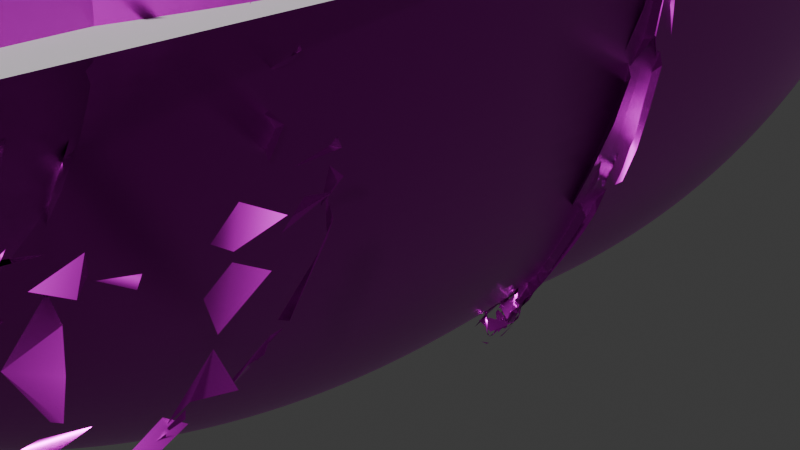 # Source: rocks.blend  (saved by Blender 4.0.36; exported with 4.5.12 LTS)
import bpy
from mathutils import Matrix  # noqa: F401  (used for matrix-valued properties, if any)

bpy.ops.wm.read_factory_settings(use_empty=True)
scene = bpy.context.scene
scene.name = 'Scene'

# ---- collections
col_collection = bpy.data.collections.new('Collection'); scene.collection.children.link(col_collection)

# ---- images (referenced by path relative to the original .blend; pixels are not part of the script)
import os
ASSET_DIR = os.environ.get("B2B_ASSET_DIR", "")  # directory of the original .blend (textures are referenced by path, not embedded)
HERE = os.path.dirname(os.path.abspath(__file__))  # packed textures are extracted next to this script under _unpacked/

def load_image(name, relpath, width, height, colorspace="sRGB"):
    """Load a texture the original file referenced (path relative to the .blend, or extracted next to this script)."""
    p = next((c for c in (os.path.join(HERE, relpath), os.path.join(ASSET_DIR, relpath)) if relpath and os.path.exists(c)), "")
    if p:
        img = bpy.data.images.load(p, check_existing=True)
        img.name = name
    else:  # same state as the original file: an image datablock whose file is absent (Cycles renders it pink)
        img = bpy.data.images.new(name, width, height)
        img.source = "FILE"
        img.filepath = "//" + (relpath or name)
    img.colorspace_settings.name = colorspace
    return img
img_rocky_trail_disp_png = load_image('rocky_trail_disp.png', 'rocky_trail_disp_4k.png', 1024, 1024, 'Non-Color')
img_rocky_trail_diff_png = load_image('rocky_trail_diff.png', 'rocky_trail_diff_4k.jpg', 1024, 1024, 'sRGB')
img_rocky_trail_rough_png = load_image('rocky_trail_rough.png', 'rocky_trail_rough_4k.exr', 1024, 1024, 'Non-Color')
img_rocky_trail_nor_gl_png = load_image('rocky_trail_nor_gl.png', 'rocky_trail_nor_gl_4k.exr', 1024, 1024, 'Non-Color')
img_coast_sand_rocks_02_disp_8k_png = load_image('coast_sand_rocks_02_disp_8k.png', 'coast_sand_rocks_02_disp_4k.png', 1024, 1024, 'Non-Color')
img_coast_sand_rocks_02_rough_8k_png = load_image('coast_sand_rocks_02_rough_8k.png', 'coast_sand_rocks_02_rough_4k.exr', 1024, 1024, 'Non-Color')
img_coast_sand_rocks_02_nor_gl_8k_png = load_image('coast_sand_rocks_02_nor_gl_8k.png', 'coast_sand_rocks_02_nor_gl_4k.exr', 1024, 1024, 'Non-Color')
img_coast_sand_rocks_02_diff_8k_png = load_image('coast_sand_rocks_02_diff_8k.png', 'coast_sand_rocks_02_diff_4k.jpg', 1024, 1024, 'sRGB')
img_red_laterite_soil_stones_diff_png = load_image('red_laterite_soil_stones_diff.png', 'red_laterite_soil_stones_diff_4k.jpg', 1024, 1024, 'sRGB')
img_red_laterite_soil_stones_rough_png = load_image('red_laterite_soil_stones_rough.png', 'red_laterite_soil_stones_rough_4k.exr', 1024, 1024, 'Non-Color')
img_red_laterite_soil_stones_disp_png = load_image('red_laterite_soil_stones_disp.png', 'red_laterite_soil_stones_disp_4k.png', 1024, 1024, 'Non-Color')
img_red_laterite_soil_stones_nor_gl_png = load_image('red_laterite_soil_stones_nor_gl.png', 'red_laterite_soil_stones_nor_gl_4k.exr', 1024, 1024, 'Non-Color')
img_coast_sand_01_diff_8k_png = load_image('coast_sand_01_diff_8k.png', 'coast_sand_01_diff_4k.jpg', 1024, 1024, 'sRGB')
img_coast_sand_01_nor_gl_8k_png = load_image('coast_sand_01_nor_gl_8k.png', 'coast_sand_01_nor_gl_4k.exr', 1024, 1024, 'Non-Color')
img_coast_sand_01_disp_8k_png = load_image('coast_sand_01_disp_8k.png', 'coast_sand_01_disp_4k.png', 1024, 1024, 'Non-Color')
img_coast_sand_01_rough_8k_png = load_image('coast_sand_01_rough_8k.png', 'coast_sand_01_rough_4k.exr', 1024, 1024, 'Non-Color')

# ---- materials (node trees are filled in below, after node groups)
mat_rocky_trail = bpy.data.materials.new('rocky_trail')
mat_rocky_trail.displacement_method = 'DISPLACEMENT'
mat_rocky_trail.use_transparent_shadow = False
mat_coast_sand_rocks_02 = bpy.data.materials.new('coast_sand_rocks_02')
mat_coast_sand_rocks_02.displacement_method = 'DISPLACEMENT'
mat_coast_sand_rocks_02.use_transparent_shadow = False
mat_red_laterite_soil_stones = bpy.data.materials.new('red_laterite_soil_stones')
mat_red_laterite_soil_stones.displacement_method = 'DISPLACEMENT'
mat_red_laterite_soil_stones.use_transparent_shadow = False
mat_coast_sand_01 = bpy.data.materials.new('coast_sand_01')
mat_coast_sand_01.displacement_method = 'DISPLACEMENT'
mat_coast_sand_01.use_transparent_shadow = False

# ---- node groups
ng_auto_smooth = bpy.data.node_groups.new('Auto Smooth', 'GeometryNodeTree')
_s = ng_auto_smooth.interface.new_socket(name='Geometry', in_out='OUTPUT', socket_type='NodeSocketGeometry')
_s = ng_auto_smooth.interface.new_socket(name='Geometry', in_out='INPUT', socket_type='NodeSocketGeometry')
_s = ng_auto_smooth.interface.new_socket(name='Angle', in_out='INPUT', socket_type='NodeSocketFloat')
_s.subtype = 'ANGLE'
_s.min_value = 0.0
_s.max_value = 3.142
ng_auto_smooth.is_modifier = True
_N = ng_auto_smooth.nodes; _L = ng_auto_smooth.links
n0 = _N.new('NodeGroupOutput'); n0.name = 'Group Output'; n0.location = (480, -100)
n1 = _N.new('NodeGroupInput'); n1.name = 'Group Input'; n1.location = (-420, -300)
n2 = _N.new('NodeGroupInput'); n2.name = 'Group Input.001'; n2.location = (-60, -100)
n3 = _N.new('GeometryNodeSetShadeSmooth'); n3.name = 'Set Shade Smooth'; n3.location = (120, -100)
n3.domain = 'EDGE'
n4 = _N.new('GeometryNodeSetShadeSmooth'); n4.name = 'Set Shade Smooth.001'; n4.location = (300, -100)
n5 = _N.new('GeometryNodeInputMeshEdgeAngle'); n5.name = 'Edge Angle'; n5.location = (-420, -220)
n6 = _N.new('GeometryNodeInputEdgeSmooth'); n6.name = 'Is Edge Smooth'; n6.location = (-60, -160)
n7 = _N.new('GeometryNodeInputShadeSmooth'); n7.name = 'Is Face Smooth'; n7.location = (-240, -340)
n8 = _N.new('FunctionNodeBooleanMath'); n8.name = 'Boolean Math'; n8.location = (-60, -220)
n9 = _N.new('FunctionNodeCompare'); n9.name = 'Compare'; n9.location = (-240, -180)
n9.operation = 'LESS_EQUAL'
_L.new(n5.outputs[0], n9.inputs[0])
_L.new(n4.outputs[0], n0.inputs[0])
_L.new(n1.outputs[1], n9.inputs[1])
_L.new(n9.outputs[0], n8.inputs[0])
_L.new(n7.outputs[0], n8.inputs[1])
_L.new(n2.outputs[0], n3.inputs[0])
_L.new(n6.outputs[0], n3.inputs[1])
_L.new(n3.outputs[0], n4.inputs[0])
_L.new(n8.outputs[0], n3.inputs[2])
n0.is_active_output = True

# ---- material node trees
mat_rocky_trail.use_nodes = True; mat_rocky_trail.node_tree.nodes.clear()
_N = mat_rocky_trail.node_tree.nodes; _L = mat_rocky_trail.node_tree.links
n0 = _N.new('NodeFrame'); n0.name = 'Frame'; n0.location = (-1360, 334)
n0.label = 'Mapping'
n0.width = 400
n1 = _N.new('NodeFrame'); n1.name = 'Frame.001'; n1.location = (-716, 534)
n1.label = 'Textures'
n1.width = 356
n2 = _N.new('ShaderNodeOutputMaterial'); n2.name = 'Material Output'; n2.location = (306, 145)
n3 = _N.new('ShaderNodeTexImage'); n3.name = 'Image Texture'; n3.location = (86, -880)
n3.label = 'Displacement'
n3.image = img_rocky_trail_disp_png
n4 = _N.new('ShaderNodeDisplacement'); n4.name = 'Displacement'; n4.location = (20, -406)
n4.inputs[1].default_value = 0.65
n4.inputs[2].default_value = 0.1
n5 = _N.new('ShaderNodeTexImage'); n5.name = 'Image Texture.001'; n5.location = (86, -40)
n5.label = 'Base Color'
n5.image = img_rocky_trail_diff_png
n5.projection = 'BOX'
n6 = _N.new('ShaderNodeTexImage'); n6.name = 'Image Texture.002'; n6.location = (86, -320)
n6.label = 'Roughness'
n6.image = img_rocky_trail_rough_png
n7 = _N.new('ShaderNodeTexImage'); n7.name = 'Image Texture.003'; n7.location = (86, -600)
n7.label = 'Normal'
n7.image = img_rocky_trail_nor_gl_png
n7.projection = 'BOX'
n7.projection_blend = 1.0
n8 = _N.new('ShaderNodeNormalMap'); n8.name = 'Normal Map'; n8.location = (-330, -66)
n9 = _N.new('ShaderNodeMapping'); n9.name = 'Mapping'; n9.location = (230, -40)
n10 = _N.new('NodeReroute'); n10.name = 'Reroute'; n10.location = (36, -595)
n10.width = 16
n10.socket_idname = 'NodeSocketVector'
n11 = _N.new('ShaderNodeTexCoord'); n11.name = 'Texture Coordinate'; n11.location = (30, -40)
n12 = _N.new('ShaderNodeBsdfPrincipled'); n12.name = 'Principled BSDF'; n12.location = (-80, 294)
n12.distribution = 'GGX'
n12.subsurface_method = 'BURLEY'
n12.inputs[1].default_value = 5.7
n12.inputs[3].default_value = 1.45
n12.inputs[27].default_value = (0.0, 0.0, 0.0, 1.0)
n12.inputs[28].default_value = 1.0
n3.parent = n1
n5.parent = n1
n6.parent = n1
n7.parent = n1
n9.parent = n0
n10.parent = n1
n11.parent = n0
_L.new(n12.outputs[0], n2.inputs[0])
_L.new(n3.outputs[0], n4.inputs[0])
_L.new(n4.outputs[0], n2.inputs[2])
_L.new(n5.outputs[0], n12.inputs[0])
_L.new(n6.outputs[0], n12.inputs[2])
_L.new(n7.outputs[0], n8.inputs[1])
_L.new(n8.outputs[0], n12.inputs[5])
_L.new(n10.outputs[0], n5.inputs[0])
_L.new(n10.outputs[0], n6.inputs[0])
_L.new(n10.outputs[0], n7.inputs[0])
_L.new(n10.outputs[0], n3.inputs[0])
_L.new(n9.outputs[0], n10.inputs[0])
_L.new(n11.outputs[2], n9.inputs[0])
n2.is_active_output = True
mat_coast_sand_rocks_02.use_nodes = True; mat_coast_sand_rocks_02.node_tree.nodes.clear()
_N = mat_coast_sand_rocks_02.node_tree.nodes; _L = mat_coast_sand_rocks_02.node_tree.links
n0 = _N.new('NodeFrame'); n0.name = 'Frame'; n0.location = (-1336, 260)
n0.label = 'Mapping'
n0.width = 400
n1 = _N.new('NodeFrame'); n1.name = 'Frame.001'; n1.location = (-693, 460)
n1.label = 'Textures'
n1.width = 357
n2 = _N.new('ShaderNodeOutputMaterial'); n2.name = 'Material Output'; n2.location = (293, 211)
n3 = _N.new('ShaderNodeBsdfPrincipled'); n3.name = 'Principled BSDF'; n3.location = (-63, 458)
n3.distribution = 'GGX'
n3.subsurface_method = 'BURLEY'
n3.inputs[1].default_value = 1.5
n3.inputs[3].default_value = 1.45
n3.inputs[27].default_value = (0.0, 0.0, 0.0, 1.0)
n3.inputs[28].default_value = 1.0
n4 = _N.new('ShaderNodeTexImage'); n4.name = 'Image Texture'; n4.location = (86, -880)
n4.label = 'Displacement'
n4.image = img_coast_sand_rocks_02_disp_8k_png
n5 = _N.new('ShaderNodeDisplacement'); n5.name = 'Displacement'; n5.location = (-57, -340)
n5.inputs[1].default_value = 0.69
n5.inputs[2].default_value = 0.5
n6 = _N.new('ShaderNodeTexImage'); n6.name = 'Image Texture.002'; n6.location = (86, -320)
n6.label = 'Roughness'
n6.image = img_coast_sand_rocks_02_rough_8k_png
n7 = _N.new('ShaderNodeTexImage'); n7.name = 'Image Texture.003'; n7.location = (86, -600)
n7.label = 'Normal'
n7.image = img_coast_sand_rocks_02_nor_gl_8k_png
n8 = _N.new('ShaderNodeNormalMap'); n8.name = 'Normal Map'; n8.location = (-307, -140)
n9 = _N.new('ShaderNodeMapping'); n9.name = 'Mapping'; n9.location = (230, -40)
n10 = _N.new('NodeReroute'); n10.name = 'Reroute'; n10.location = (36, -627)
n10.width = 16
n10.socket_idname = 'NodeSocketVector'
n11 = _N.new('ShaderNodeTexCoord'); n11.name = 'Texture Coordinate'; n11.location = (30, -40)
n12 = _N.new('ShaderNodeTexImage'); n12.name = 'Image Texture.001'; n12.location = (88, -40)
n12.label = 'Base Color'
n12.width = 239
n12.image = img_coast_sand_rocks_02_diff_8k_png
n12.projection = 'BOX'
n12.projection_blend = 1.0
n4.parent = n1
n6.parent = n1
n7.parent = n1
n9.parent = n0
n10.parent = n1
n11.parent = n0
n12.parent = n1
_L.new(n3.outputs[0], n2.inputs[0])
_L.new(n4.outputs[0], n5.inputs[0])
_L.new(n5.outputs[0], n2.inputs[2])
_L.new(n12.outputs[0], n3.inputs[0])
_L.new(n6.outputs[0], n3.inputs[2])
_L.new(n7.outputs[0], n8.inputs[1])
_L.new(n8.outputs[0], n3.inputs[5])
_L.new(n10.outputs[0], n12.inputs[0])
_L.new(n10.outputs[0], n6.inputs[0])
_L.new(n10.outputs[0], n7.inputs[0])
_L.new(n10.outputs[0], n4.inputs[0])
_L.new(n9.outputs[0], n10.inputs[0])
_L.new(n11.outputs[2], n9.inputs[0])
n2.is_active_output = True
mat_red_laterite_soil_stones.use_nodes = True; mat_red_laterite_soil_stones.node_tree.nodes.clear()
_N = mat_red_laterite_soil_stones.node_tree.nodes; _L = mat_red_laterite_soil_stones.node_tree.links
n0 = _N.new('NodeFrame'); n0.name = 'Frame'; n0.location = (-1360, 334)
n0.label = 'Mapping'
n0.width = 400
n1 = _N.new('NodeFrame'); n1.name = 'Frame.001'; n1.location = (-716, 534)
n1.label = 'Textures'
n1.width = 356
n2 = _N.new('ShaderNodeOutputMaterial'); n2.name = 'Material Output'; n2.location = (306, 145)
n3 = _N.new('ShaderNodeDisplacement'); n3.name = 'Displacement'; n3.location = (20, -406)
n3.inputs[1].default_value = 0.45
n3.inputs[2].default_value = 0.035
n4 = _N.new('ShaderNodeTexImage'); n4.name = 'Image Texture.001'; n4.location = (86, -40)
n4.label = 'Base Color'
n4.image = img_red_laterite_soil_stones_diff_png
n5 = _N.new('ShaderNodeTexImage'); n5.name = 'Image Texture.002'; n5.location = (86, -320)
n5.label = 'Roughness'
n5.image = img_red_laterite_soil_stones_rough_png
n6 = _N.new('ShaderNodeNormalMap'); n6.name = 'Normal Map'; n6.location = (-330, -66)
n7 = _N.new('ShaderNodeMapping'); n7.name = 'Mapping'; n7.location = (230, -40)
n8 = _N.new('NodeReroute'); n8.name = 'Reroute'; n8.location = (36, -595)
n8.width = 16
n8.socket_idname = 'NodeSocketVector'
n9 = _N.new('ShaderNodeTexCoord'); n9.name = 'Texture Coordinate'; n9.location = (30, -40)
n10 = _N.new('ShaderNodeBsdfPrincipled'); n10.name = 'Principled BSDF'; n10.location = (-80, 294)
n10.distribution = 'GGX'
n10.subsurface_method = 'BURLEY'
n10.inputs[3].default_value = 1.45
n10.inputs[27].default_value = (0.0, 0.0, 0.0, 1.0)
n10.inputs[28].default_value = 1.0
n11 = _N.new('ShaderNodeTexImage'); n11.name = 'Image Texture'; n11.location = (86, -880)
n11.label = 'Displacement'
n11.image = img_red_laterite_soil_stones_disp_png
n11.projection = 'BOX'
n11.projection_blend = 0.25
n12 = _N.new('ShaderNodeTexImage'); n12.name = 'Image Texture.003'; n12.location = (86, -600)
n12.label = 'Normal'
n12.image = img_red_laterite_soil_stones_nor_gl_png
n12.projection = 'BOX'
n12.projection_blend = 0.25
n4.parent = n1
n5.parent = n1
n7.parent = n0
n8.parent = n1
n9.parent = n0
n11.parent = n1
n12.parent = n1
_L.new(n10.outputs[0], n2.inputs[0])
_L.new(n11.outputs[0], n3.inputs[0])
_L.new(n3.outputs[0], n2.inputs[2])
_L.new(n4.outputs[0], n10.inputs[0])
_L.new(n5.outputs[0], n10.inputs[2])
_L.new(n12.outputs[0], n6.inputs[1])
_L.new(n6.outputs[0], n10.inputs[5])
_L.new(n8.outputs[0], n4.inputs[0])
_L.new(n8.outputs[0], n5.inputs[0])
_L.new(n8.outputs[0], n12.inputs[0])
_L.new(n8.outputs[0], n11.inputs[0])
_L.new(n7.outputs[0], n8.inputs[0])
_L.new(n9.outputs[2], n7.inputs[0])
n2.is_active_output = True
mat_coast_sand_01.use_nodes = True; mat_coast_sand_01.node_tree.nodes.clear()
_N = mat_coast_sand_01.node_tree.nodes; _L = mat_coast_sand_01.node_tree.links
n0 = _N.new('NodeFrame'); n0.name = 'Frame'; n0.location = (-1334, 526)
n0.label = 'Mapping'
n0.width = 400
n1 = _N.new('NodeFrame'); n1.name = 'Frame.001'; n1.location = (-690, 726)
n1.label = 'Textures'
n1.width = 365
n2 = _N.new('ShaderNodeOutputMaterial'); n2.name = 'Material Output'; n2.location = (293, 211)
n3 = _N.new('ShaderNodeBsdfPrincipled'); n3.name = 'Principled BSDF'; n3.location = (-58, 681)
n3.distribution = 'GGX'
n3.subsurface_method = 'BURLEY'
n3.inputs[1].default_value = 7.8
n3.inputs[3].default_value = 1.45
n3.inputs[27].default_value = (0.0, 0.0, 0.0, 1.0)
n3.inputs[28].default_value = 1.0
n4 = _N.new('ShaderNodeTexImage'); n4.name = 'Image Texture.001'; n4.location = (86, -40)
n4.label = 'Base Color'
n4.image = img_coast_sand_01_diff_8k_png
n5 = _N.new('ShaderNodeTexImage'); n5.name = 'Image Texture.003'; n5.location = (86, -600)
n5.label = 'Normal'
n5.image = img_coast_sand_01_nor_gl_8k_png
n5.projection = 'BOX'
n6 = _N.new('ShaderNodeNormalMap'); n6.name = 'Normal Map'; n6.location = (-304, 125)
n7 = _N.new('ShaderNodeMapping'); n7.name = 'Mapping'; n7.location = (230, -40)
n8 = _N.new('NodeReroute'); n8.name = 'Reroute'; n8.location = (36, -672)
n8.width = 16
n8.socket_idname = 'NodeSocketVector'
n9 = _N.new('ShaderNodeTexCoord'); n9.name = 'Texture Coordinate'; n9.location = (30, -40)
n10 = _N.new('ShaderNodeTexImage'); n10.name = 'Image Texture'; n10.location = (86, -880)
n10.label = 'Displacement'
n10.width = 248
n10.image = img_coast_sand_01_disp_8k_png
n11 = _N.new('ShaderNodeDisplacement'); n11.name = 'Displacement.003'; n11.location = (-38, -159)
n11.width = 176
n11.inputs[2].default_value = 0.7
n12 = _N.new('ShaderNodeTexImage'); n12.name = 'Image Texture.002'; n12.location = (86, -320)
n12.label = 'Roughness'
n12.image = img_coast_sand_01_rough_8k_png
n12.projection = 'BOX'
n4.parent = n1
n5.parent = n1
n7.parent = n0
n8.parent = n1
n9.parent = n0
n10.parent = n1
n12.parent = n1
_L.new(n3.outputs[0], n2.inputs[0])
_L.new(n4.outputs[0], n3.inputs[0])
_L.new(n12.outputs[0], n3.inputs[2])
_L.new(n5.outputs[0], n6.inputs[1])
_L.new(n6.outputs[0], n3.inputs[5])
_L.new(n8.outputs[0], n4.inputs[0])
_L.new(n8.outputs[0], n12.inputs[0])
_L.new(n8.outputs[0], n5.inputs[0])
_L.new(n8.outputs[0], n10.inputs[0])
_L.new(n7.outputs[0], n8.inputs[0])
_L.new(n9.outputs[2], n7.inputs[0])
_L.new(n10.outputs[0], n11.inputs[0])
_L.new(n11.outputs[0], n2.inputs[2])
n2.is_active_output = True

# ---- world
world_world = bpy.data.worlds.new('World'); scene.world = world_world
world_world.use_nodes = True; world_world.node_tree.nodes.clear()
_N = world_world.node_tree.nodes; _L = world_world.node_tree.links
n0 = _N.new('ShaderNodeOutputWorld'); n0.name = 'World Output'; n0.location = (300, 300)
n1 = _N.new('ShaderNodeBackground'); n1.name = 'Background'; n1.location = (10, 300)
n1.inputs[0].default_value = (0.05088, 0.05088, 0.05088, 1.0)
_L.new(n1.outputs[0], n0.inputs[0])
n0.is_active_output = True
world_world.color = (0.05088, 0.05088, 0.05088)
world_world.use_sun_shadow = False
world_world.sun_shadow_jitter_overblur = 0.0

# ---- cameras
cam_camera = bpy.data.cameras.new('Camera')
cam_camera.clip_end = 100.0
cam_camera.ortho_scale = 7.314

# ---- meshes
me_plane = bpy.data.meshes.new('Plane')
me_plane.from_pydata([(-1.0, -1.0, 0.0), (1.0, -1.0, 0.0), (-1.0, 1.0, 0.0), (1.0, 1.0, 0.0)], [], [(0, 1, 3, 2)])
_uv = me_plane.uv_layers.new(name='UVMap')
_uv.uv.foreach_set('vector', [0.0, 0.0, 1.0, 0.0, 1.0, 1.0, 0.0, 1.0])
me_plane.update()
me_rock = bpy.data.meshes.new('rock')
me_rock.from_pydata([(0.0, 0.0, 0.5), (0.125, -0.2165, 0.0), (0.125, 0.2165, 0.0), (-0.25, 0.0, 0.0), (0.25, -0.433, -0.5), (0.25, 0.0, -0.5), (0.25, 0.433, -0.5), (-0.1082, 0.2165, -0.5), (-0.5, 0.0, -0.5), (-0.1082, -0.2165, -0.5)], [], [(0, 1, 2), (0, 2, 3), (0, 3, 1), (1, 4, 5), (1, 5, 2), (2, 5, 6), (2, 6, 7), (2, 7, 3), (3, 7, 8), (3, 8, 9), (3, 9, 1), (1, 9, 4), (4, 9, 5), (5, 7, 6), (7, 9, 8), (9, 7, 5)])
me_rock.polygons.foreach_set('use_smooth', [True] * 16)
me_rock.materials.append(mat_rocky_trail)
me_rock.update()
me_rock_001 = bpy.data.meshes.new('rock.001')
me_rock_001.from_pydata([(0.0, 0.0, 0.5), (0.125, -0.2165, 0.0), (0.125, 0.2165, 0.0), (-0.25, 0.0, 0.0), (0.25, -0.433, -0.5), (0.25, 0.0, -0.5), (0.25, 0.433, -0.5), (-0.1082, 0.2165, -0.5), (-0.5, 0.0, -0.5), (-0.1082, -0.2165, -0.5)], [], [(0, 1, 2), (0, 2, 3), (0, 3, 1), (1, 4, 5), (1, 5, 2), (2, 5, 6), (2, 6, 7), (2, 7, 3), (3, 7, 8), (3, 8, 9), (3, 9, 1), (1, 9, 4), (4, 9, 5), (5, 7, 6), (7, 9, 8), (9, 7, 5)])
me_rock_001.polygons.foreach_set('use_smooth', [True] * 16)
me_rock_001.materials.append(mat_rocky_trail)
me_rock_001.update()
me_rock_002 = bpy.data.meshes.new('rock.002')
me_rock_002.from_pydata([(0.0, 0.0, 0.5), (0.125, -0.2165, 0.0), (0.125, 0.2165, 0.0), (-0.25, 0.0, 0.0), (0.25, -0.433, -0.5), (0.25, 0.0, -0.5), (0.25, 0.433, -0.5), (-0.1082, 0.2165, -0.5), (-0.5, 0.0, -0.5), (-0.1082, -0.2165, -0.5)], [], [(0, 1, 2), (0, 2, 3), (0, 3, 1), (1, 4, 5), (1, 5, 2), (2, 5, 6), (2, 6, 7), (2, 7, 3), (3, 7, 8), (3, 8, 9), (3, 9, 1), (1, 9, 4), (4, 9, 5), (5, 7, 6), (7, 9, 8), (9, 7, 5)])
me_rock_002.polygons.foreach_set('use_smooth', [True] * 16)
me_rock_002.materials.append(mat_coast_sand_rocks_02)
me_rock_002.update()
me_rock_003 = bpy.data.meshes.new('rock.003')
me_rock_003.from_pydata([(0.0, 0.0, 0.5), (0.125, -0.2165, 0.0), (0.125, 0.2165, 0.0), (-0.25, 0.0, 0.0), (0.25, -0.433, -0.5), (0.25, 0.0, -0.5), (0.25, 0.433, -0.5), (-0.1082, 0.2165, -0.5), (-0.5, 0.0, -0.5), (-0.1082, -0.2165, -0.5)], [], [(0, 1, 2), (0, 2, 3), (0, 3, 1), (1, 4, 5), (1, 5, 2), (2, 5, 6), (2, 6, 7), (2, 7, 3), (3, 7, 8), (3, 8, 9), (3, 9, 1), (1, 9, 4), (4, 9, 5), (5, 7, 6), (7, 9, 8), (9, 7, 5)])
me_rock_003.polygons.foreach_set('use_smooth', [True] * 16)
me_rock_003.materials.append(mat_red_laterite_soil_stones)
me_rock_003.update()
me_rock_004 = bpy.data.meshes.new('rock.004')
me_rock_004.from_pydata([(-0.00262, 0.0, 1.087), (0.2201, -0.3858, 0.1955), (0.2201, 0.3858, 0.1955), (-0.4481, 0.0, 0.1955), (0.4429, -0.7716, -0.6955), (0.4429, 0.0, -0.6955), (0.4429, 0.7716, -0.6955), (-0.1955, 0.3858, -0.6955), (-0.8937, 0.0, -0.6955), (-0.1955, -0.3858, -0.6955)], [], [(0, 1, 2), (0, 2, 3), (0, 3, 1), (1, 4, 5), (1, 5, 2), (2, 5, 6), (2, 6, 7), (2, 7, 3), (3, 7, 8), (3, 8, 9), (3, 9, 1), (1, 9, 4), (4, 9, 5), (5, 7, 6), (7, 9, 8), (9, 7, 5)])
me_rock_004.polygons.foreach_set('use_smooth', [True] * 16)
me_rock_004.materials.append(mat_coast_sand_01)
me_rock_004.update()
me_kritika_rocks = bpy.data.meshes.new('kritika_rocks')
me_kritika_rocks.from_pydata([(0.0, 0.0, 0.0)], [], [])
me_kritika_rocks.update()

# ---- objects
ob_camera = bpy.data.objects.new('Camera', cam_camera)
ob_plane = bpy.data.objects.new('Plane', me_plane)
ob_rock = bpy.data.objects.new('rock', me_rock)
ob_rock_001 = bpy.data.objects.new('rock.001', me_rock_001)
ob_rock_002 = bpy.data.objects.new('rock.002', me_rock_002)
ob_rock_003 = bpy.data.objects.new('rock.003', me_rock_003)
ob_rock_004 = bpy.data.objects.new('rock.004', me_rock_004)
ob_kritika_rocks = bpy.data.objects.new('kritika_rocks', me_kritika_rocks)

# ---- transforms, parenting, visibility, modifiers, constraints
ob_camera.location = (7.359, -6.926, 4.958)
ob_camera.rotation_euler = (1.109, 0.0, 0.8149)
ob_camera.lock_rotations_4d = False
ob_camera.empty_display_type = 'ARROWS'
ob_camera.color = (0.0, 0.0, 0.0, 0.0)
ob_camera.display_type = 'WIRE'
ob_camera.lineart.crease_threshold = 0.0
ob_plane.location = (-3.216, -3.158, 3.418)
ob_plane.scale = (6.159, 6.69, 0.7233)
ob_rock.location = (0.0, 0.0, 5.983)
ob_rock.scale = (2.911, 6.956, 5.379)
_m = ob_rock.modifiers.new('Subsurf', 'SUBSURF')
_m.levels = 2
_m.render_levels = 3
_m = ob_rock.modifiers.new('Subsurf.001', 'SUBSURF')
_m.levels = 2
_m.render_levels = 3
_m = ob_rock.modifiers.new('Displace', 'DISPLACE')
_m.mid_level = 0.0
_m.strength = 0.004207
_m = ob_rock.modifiers.new('Displace.001', 'DISPLACE')
_m.mid_level = 0.0
_m.strength = 0.775
_m = ob_rock.modifiers.new('Displace.002', 'DISPLACE')
_m.strength = 0.06322
_m = ob_rock.modifiers.new('Displace.003', 'DISPLACE')
_m.strength = 0.03453
_m = ob_rock.modifiers.new('Auto Smooth', 'NODES')
_m.node_group = ng_auto_smooth
_gi = [s.identifier for s in ng_auto_smooth.interface.items_tree if s.item_type == 'SOCKET' and s.in_out == 'INPUT']
_m[_gi[1]] = 0.5236  # Angle
ob_rock_001.location = (-5.076, -5.475, 5.356)
ob_rock_001.scale = (6.036, 10.42, 5.984)
_m = ob_rock_001.modifiers.new('Subsurf', 'SUBSURF')
_m.levels = 2
_m.render_levels = 3
_m = ob_rock_001.modifiers.new('Subsurf.001', 'SUBSURF')
_m.levels = 2
_m.render_levels = 3
_m = ob_rock_001.modifiers.new('Displace', 'DISPLACE')
_m.mid_level = 0.0
_m.strength = 0.003196
_m = ob_rock_001.modifiers.new('Displace.001', 'DISPLACE')
_m.mid_level = 0.0
_m.strength = 0.5888
_m = ob_rock_001.modifiers.new('Displace.002', 'DISPLACE')
_m.strength = 0.03778
_m = ob_rock_001.modifiers.new('Displace.003', 'DISPLACE')
_m.strength = 0.02064
_m = ob_rock_001.modifiers.new('Auto Smooth', 'NODES')
_m.node_group = ng_auto_smooth
_gi = [s.identifier for s in ng_auto_smooth.interface.items_tree if s.item_type == 'SOCKET' and s.in_out == 'INPUT']
_m[_gi[1]] = 0.5236  # Angle
ob_rock_002.location = (-8.29, 0.0, 7.908)
ob_rock_002.scale = (3.912, 9.543, 7.25)
_m = ob_rock_002.modifiers.new('Subsurf', 'SUBSURF')
_m.levels = 2
_m.render_levels = 3
_m = ob_rock_002.modifiers.new('Subsurf.001', 'SUBSURF')
_m.levels = 2
_m.render_levels = 3
_m = ob_rock_002.modifiers.new('Displace', 'DISPLACE')
_m.mid_level = 0.0
_m.strength = 0.004121
_m = ob_rock_002.modifiers.new('Displace.001', 'DISPLACE')
_m.mid_level = 0.0
_m.strength = 0.7592
_m = ob_rock_002.modifiers.new('Displace.002', 'DISPLACE')
_m.strength = 0.06033
_m = ob_rock_002.modifiers.new('Displace.003', 'DISPLACE')
_m.strength = 0.03295
_m = ob_rock_002.modifiers.new('Auto Smooth', 'NODES')
_m.node_group = ng_auto_smooth
_gi = [s.identifier for s in ng_auto_smooth.interface.items_tree if s.item_type == 'SOCKET' and s.in_out == 'INPUT']
_m[_gi[1]] = 0.5236  # Angle
ob_rock_003.location = (-3.832, 0.1023, 7.541)
ob_rock_003.scale = (3.912, 7.176, 7.25)
_m = ob_rock_003.modifiers.new('Subsurf', 'SUBSURF')
_m.levels = 2
_m.render_levels = 3
_m = ob_rock_003.modifiers.new('Subsurf.001', 'SUBSURF')
_m.levels = 2
_m.render_levels = 3
_m = ob_rock_003.modifiers.new('Displace', 'DISPLACE')
_m.mid_level = 0.0
_m.strength = 0.004121
_m = ob_rock_003.modifiers.new('Displace.001', 'DISPLACE')
_m.mid_level = 0.0
_m.strength = 0.7592
_m = ob_rock_003.modifiers.new('Displace.002', 'DISPLACE')
_m.strength = 0.06033
_m = ob_rock_003.modifiers.new('Displace.003', 'DISPLACE')
_m.strength = 0.03295
_m = ob_rock_003.modifiers.new('Auto Smooth', 'NODES')
_m.node_group = ng_auto_smooth
_gi = [s.identifier for s in ng_auto_smooth.interface.items_tree if s.item_type == 'SOCKET' and s.in_out == 'INPUT']
_m[_gi[1]] = 0.5236  # Angle
ob_rock_004.location = (-1.055, -4.31, 5.713)
ob_rock_004.scale = (4.436, 7.66, 4.397)
_m = ob_rock_004.modifiers.new('Subsurf', 'SUBSURF')
_m.levels = 2
_m.render_levels = 3
_m = ob_rock_004.modifiers.new('Subsurf.001', 'SUBSURF')
_m.levels = 2
_m.render_levels = 3
_m = ob_rock_004.modifiers.new('Displace', 'DISPLACE')
_m.mid_level = 0.0
_m.strength = 0.003196
_m = ob_rock_004.modifiers.new('Displace.001', 'DISPLACE')
_m.mid_level = 0.0
_m.strength = 0.5888
_m = ob_rock_004.modifiers.new('Displace.002', 'DISPLACE')
_m.strength = 0.03778
_m = ob_rock_004.modifiers.new('Displace.003', 'DISPLACE')
_m.strength = 0.02064
_m = ob_rock_004.modifiers.new('Auto Smooth', 'NODES')
_m.node_group = ng_auto_smooth
_gi = [s.identifier for s in ng_auto_smooth.interface.items_tree if s.item_type == 'SOCKET' and s.in_out == 'INPUT']
_m[_gi[1]] = 0.5236  # Angle
ob_kritika_rocks.location = (0.0, 0.0, 0.0)
ob_kritika_rocks.rotation_euler = (1.571, -0.0, 0.0)
_vg = ob_kritika_rocks.vertex_groups.new(name='\x02')

# ---- collection membership
col_collection.objects.link(ob_camera)
col_collection.objects.link(ob_plane)
col_collection.objects.link(ob_rock)
col_collection.objects.link(ob_rock_001)
col_collection.objects.link(ob_rock_002)
col_collection.objects.link(ob_rock_003)
col_collection.objects.link(ob_rock_004)
col_collection.objects.link(ob_kritika_rocks)

# ---- scene / render settings (as saved in the file)
scene.camera = ob_camera
scene.frame_start = 1; scene.frame_end = 250; scene.frame_set(1)
scene.render.engine = 'BLENDER_EEVEE_NEXT'
scene.cycles.sampling_pattern = 'TABULATED_SOBOL'
bpy.context.view_layer.update()

# ---- added for rendering (the .blend has no usable light): sun
light_auto_sun = bpy.data.lights.new('AutoSun', 'SUN')
light_auto_sun.energy = 3.0
light_auto_sun.angle = 0.0523599
ob_auto_sun = bpy.data.objects.new('AutoSun', light_auto_sun)
scene.collection.objects.link(ob_auto_sun)
ob_auto_sun.rotation_euler = (0.872665, 0.174533, 0.523599)
bpy.context.view_layer.update()
